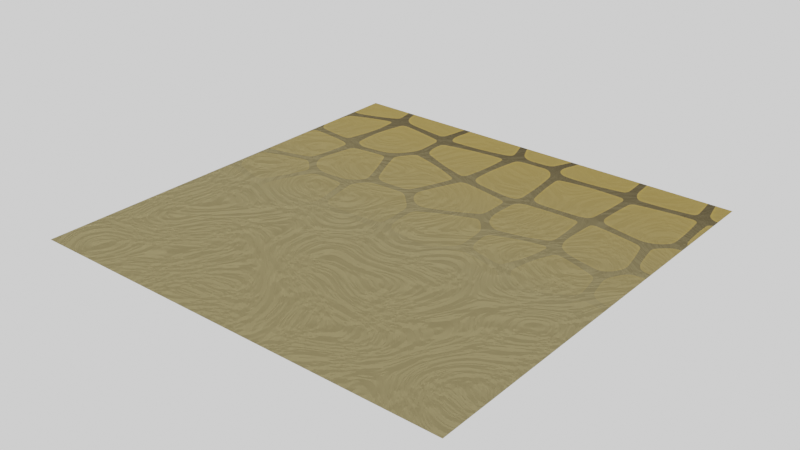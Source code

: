 # Source: sandRoad.blend  (saved by Blender 3.6.11; exported with 4.5.12 LTS)
import bpy
from mathutils import Matrix  # noqa: F401  (used for matrix-valued properties, if any)

bpy.ops.wm.read_factory_settings(use_empty=True)
scene = bpy.context.scene
scene.name = 'Scene'

# ---- collections
col_collection = bpy.data.collections.new('Collection'); scene.collection.children.link(col_collection)
col_collection.hide_render = True

# ---- images (referenced by path relative to the original .blend; pixels are not part of the script)
import os
ASSET_DIR = os.environ.get("B2B_ASSET_DIR", "")  # directory of the original .blend (textures are referenced by path, not embedded)
HERE = os.path.dirname(os.path.abspath(__file__))  # packed textures are extracted next to this script under _unpacked/

def load_image(name, relpath, width, height, colorspace="sRGB"):
    """Load a texture the original file referenced (path relative to the .blend, or extracted next to this script)."""
    p = next((c for c in (os.path.join(HERE, relpath), os.path.join(ASSET_DIR, relpath)) if relpath and os.path.exists(c)), "")
    if p:
        img = bpy.data.images.load(p, check_existing=True)
        img.name = name
    else:  # same state as the original file: an image datablock whose file is absent (Cycles renders it pink)
        img = bpy.data.images.new(name, width, height)
        img.source = "FILE"
        img.filepath = "//" + (relpath or name)
    img.colorspace_settings.name = colorspace
    return img
img_normalmap = load_image('NormalMap', 'NormalMap.png', 1024, 1024, 'sRGB')

# ---- materials (node trees are filled in below, after node groups)
mat_material_001 = bpy.data.materials.new('Material.001')
mat_material = bpy.data.materials.new('Material')
mat_material.alpha_threshold = 0.0
mat_material.roughness = 0.5
mat_material.line_color = (0.0, 0.0, 0.0, 1.0)

# ---- material node trees
mat_material_001.use_nodes = True; mat_material_001.node_tree.nodes.clear()
_N = mat_material_001.node_tree.nodes; _L = mat_material_001.node_tree.links
n0 = _N.new('NodeFrame'); n0.name = 'Frame'; n0.location = (-368, -466)
n0.label = 'Bricks'
n0.width = 797
n1 = _N.new('NodeFrame'); n1.name = 'Frame.002'; n1.location = (-388, 609)
n1.label = 'Clobber'
n1.width = 1463
n2 = _N.new('NodeFrame'); n2.name = 'Frame.001'; n2.location = (795, -42)
n2.label = 'Sand'
n2.width = 552
n3 = _N.new('ShaderNodeBsdfToon'); n3.name = 'Toon BSDF'; n3.location = (1630, -498)
n3.inputs[0].default_value = (0.5395, 0.4452, 0.2159, 1.0)
n3.inputs[1].default_value = 0.9877
n3.inputs[2].default_value = 0.7778
n4 = _N.new('ShaderNodeMixShader'); n4.name = 'Mix Shader'; n4.location = (1874, -635)
n4.width = 162
n5 = _N.new('ShaderNodeTexCoord'); n5.name = 'Texture Coordinate.003'; n5.location = (-1121, 91)
n6 = _N.new('ShaderNodeBsdfDiffuse'); n6.name = 'Diffuse BSDF'; n6.location = (617, -40)
n7 = _N.new('ShaderNodeTexCoord'); n7.name = 'Texture Coordinate'; n7.location = (30, -181)
n8 = _N.new('ShaderNodeBump'); n8.name = 'Bump'; n8.location = (446, -198)
n8.inputs[0].default_value = 0.1733
n8.inputs[1].default_value = 1.0
n8.inputs[2].default_value = 1.0
n9 = _N.new('ShaderNodeTexBrick'); n9.name = 'Brick Texture'; n9.location = (230, -65)
n9.width = 168
n9.squash = 1.05
n9.inputs[1].default_value = (0.7991, 0.7991, 0.7991, 1.0)
n9.inputs[4].default_value = 2.76
n9.inputs[5].default_value = 0.01
n9.inputs[6].default_value = 0.0
n10 = _N.new('ShaderNodeOutputMaterial'); n10.name = 'Material Output'; n10.location = (1771, 168)
n11 = _N.new('ShaderNodeBsdfAnisotropic'); n11.name = 'Glossy BSDF'; n11.location = (1154, 324)
n11.distribution = 'GGX'
n11.inputs[1].default_value = 1.0
n12 = _N.new('ShaderNodeMixShader'); n12.name = 'Mix Shader.001'; n12.location = (1578, 178)
n13 = _N.new('ShaderNodeTexCoord'); n13.name = 'Texture Coordinate.001'; n13.location = (30, -312)
n14 = _N.new('ShaderNodeTexVoronoi'); n14.name = 'Voronoi Texture.001'; n14.location = (446, -158)
n14.hide = True
n14.voronoi_dimensions = '2D'
n14.feature = 'SMOOTH_F1'
n14.inputs[2].default_value = 1.0
n14.inputs[6].default_value = 0.5
n14.inputs[8].default_value = 0.5
n15 = _N.new('ShaderNodeTexVoronoi'); n15.name = 'Voronoi Texture.002'; n15.location = (445, -99)
n15.hide = True
n15.voronoi_dimensions = '2D'
n15.inputs[2].default_value = 1.0
n15.inputs[6].default_value = 0.2
n15.inputs[8].default_value = 0.5
n16 = _N.new('ShaderNodeMapping'); n16.name = 'Mapping'; n16.location = (276, -40)
n16.inputs[3].default_value = (3.1, 3.2, 1.0)
n17 = _N.new('ShaderNodeTexVoronoi'); n17.name = 'Voronoi Texture'; n17.location = (440, -240)
n17.voronoi_dimensions = '2D'
n17.distance = 'CHEBYCHEV'
n17.feature = 'SMOOTH_F1'
n17.inputs[2].default_value = 0.0
n17.inputs[6].default_value = 0.82
n17.inputs[8].default_value = 0.0
n18 = _N.new('ShaderNodeMath'); n18.name = 'Math'; n18.location = (634, -287)
n18.operation = 'POWER'
n18.inputs[1].default_value = 3.0
n19 = _N.new('ShaderNodeMath'); n19.name = 'Math.001'; n19.location = (628, -71)
n19.operation = 'SUBTRACT'
n20 = _N.new('ShaderNodeMapRange'); n20.name = 'Map Range'; n20.location = (802, -51)
n20.inputs[2].default_value = 0.02
n20.inputs[3].default_value = 1.0
n20.inputs[4].default_value = 0.29
n21 = _N.new('ShaderNodeMapping'); n21.name = 'Mapping.001'; n21.location = (1245, 753)
n21.inputs[1].default_value = (1.61, 0.0, 0.0)
n21.inputs[2].default_value = (0.0, 0.0, 1.571)
n21.inputs[3].default_value = (0.8, 1.39, 1.0)
n22 = _N.new('ShaderNodeTexGradient'); n22.name = 'Gradient Texture'; n22.location = (1438, 664)
n23 = _N.new('ShaderNodeMath'); n23.name = 'Math.002'; n23.location = (982, -191)
n23.operation = 'MULTIPLY_ADD'
n24 = _N.new('ShaderNodeValToRGB'); n24.name = 'Color Ramp'; n24.location = (1194, -257)
while len(n24.color_ramp.elements) > 1: n24.color_ramp.elements.remove(n24.color_ramp.elements[-1])
n24.color_ramp.elements[0].position = 0.1709; n24.color_ramp.elements[0].color = (0.09926, 0.07792, 0.05165, 1.0)
_e = n24.color_ramp.elements.new(0.2036); _e.color = (1.0, 0.6601, 0.1423, 1.0)
_e = n24.color_ramp.elements.new(1.0); _e.color = (0.3338, 0.2763, 0.1359, 1.0)
n25 = _N.new('ShaderNodeTexNoise'); n25.name = 'Noise Texture'; n25.location = (30, -112)
n25.noise_dimensions = '2D'
n25.inputs[2].default_value = 4.2
n25.inputs[8].default_value = -8.3
n26 = _N.new('ShaderNodeBump'); n26.name = 'Bump.001'; n26.location = (208, -98)
n26.inputs[0].default_value = 0.3133
n26.inputs[1].default_value = 9.8
n26.inputs[2].default_value = 1.0
n27 = _N.new('ShaderNodeBsdfDiffuse'); n27.name = 'Diffuse BSDF.001'; n27.location = (372, -40)
n27.inputs[0].default_value = (0.3313, 0.2743, 0.135, 1.0)
n27.inputs[1].default_value = 1.0
n28 = _N.new('ShaderNodeTexImage'); n28.name = 'Image Texture'; n28.location = (1610, -49)
n28.image = img_normalmap
n29 = _N.new('ShaderNodeTexCoord'); n29.name = 'Texture Coordinate.002'; n29.location = (1075, 704)
n6.parent = n0
n7.parent = n0
n8.parent = n0
n9.parent = n0
n13.parent = n1
n14.parent = n1
n15.parent = n1
n16.parent = n1
n17.parent = n1
n18.parent = n1
n19.parent = n1
n20.parent = n1
n23.parent = n1
n24.parent = n1
n25.parent = n2
n26.parent = n2
n27.parent = n2
_L.new(n3.outputs[0], n4.inputs[1])
_L.new(n9.outputs[1], n8.inputs[3])
_L.new(n8.outputs[0], n6.inputs[2])
_L.new(n7.outputs[0], n9.inputs[0])
_L.new(n25.outputs[0], n26.inputs[3])
_L.new(n27.outputs[0], n12.inputs[2])
_L.new(n22.outputs[1], n12.inputs[0])
_L.new(n21.outputs[0], n22.inputs[0])
_L.new(n29.outputs[0], n21.inputs[0])
_L.new(n9.outputs[0], n6.inputs[0])
_L.new(n13.outputs[3], n17.inputs[0])
_L.new(n17.outputs[0], n18.inputs[0])
_L.new(n24.outputs[0], n11.inputs[0])
_L.new(n15.outputs[0], n19.inputs[0])
_L.new(n14.outputs[0], n19.inputs[1])
_L.new(n19.outputs[0], n20.inputs[0])
_L.new(n20.outputs[0], n23.inputs[0])
_L.new(n18.outputs[0], n23.inputs[2])
_L.new(n23.outputs[0], n24.inputs[0])
_L.new(n13.outputs[3], n16.inputs[0])
_L.new(n16.outputs[0], n14.inputs[0])
_L.new(n16.outputs[0], n15.inputs[0])
_L.new(n11.outputs[0], n12.inputs[1])
_L.new(n12.outputs[0], n10.inputs[0])
_L.new(n26.outputs[0], n27.inputs[2])
n10.is_active_output = True
mat_material.use_nodes = True; mat_material.node_tree.nodes.clear()
_N = mat_material.node_tree.nodes; _L = mat_material.node_tree.links
n0 = _N.new('ShaderNodeOutputMaterial'); n0.name = 'Material Output'; n0.location = (300, 300)
n1 = _N.new('ShaderNodeBsdfPrincipled'); n1.name = 'Principled BSDF'; n1.location = (10, 300)
n1.distribution = 'GGX'
n1.subsurface_method = 'RANDOM_WALK_SKIN'
n1.inputs[3].default_value = 1.45
n1.inputs[27].default_value = (0.0, 0.0, 0.0, 1.0)
n1.inputs[28].default_value = 1.0
_L.new(n1.outputs[0], n0.inputs[0])
n0.is_active_output = True

# ---- world
world_world = bpy.data.worlds.new('World'); scene.world = world_world
world_world.use_nodes = True; world_world.node_tree.nodes.clear()
_N = world_world.node_tree.nodes; _L = world_world.node_tree.links
n0 = _N.new('ShaderNodeOutputWorld'); n0.name = 'World Output'; n0.location = (300, 300)
n1 = _N.new('ShaderNodeBackground'); n1.name = 'Background'; n1.location = (10, 300)
n1.inputs[0].default_value = (1.0, 1.0, 1.0, 1.0)
_L.new(n1.outputs[0], n0.inputs[0])
n0.is_active_output = True
world_world.color = (0.05088, 0.05088, 0.05088)
world_world.use_sun_shadow = False
world_world.sun_shadow_jitter_overblur = 0.0

# ---- meshes
me_plane = bpy.data.meshes.new('Plane')
me_plane.from_pydata([(-1.0, -1.0, 0.0), (1.0, -1.0, 0.0), (-1.0, 1.0, 0.0), (1.0, 1.0, 0.0)], [], [(0, 1, 3, 2)])
_uv = me_plane.uv_layers.new(name='UVMap')
_uv.uv.foreach_set('vector', [0.0, 0.0, 1.0, 0.0, 1.0, 1.0, 0.0, 1.0])
me_plane.materials.append(mat_material_001)
me_plane.update()
me_cube = bpy.data.meshes.new('Cube')
me_cube.from_pydata([(1.0, 1.0, 1.0), (1.0, 1.0, -1.0), (1.0, -1.0, 1.0), (1.0, -1.0, -1.0), (-1.0, 1.0, 1.0), (-1.0, 1.0, -1.0), (-1.0, -1.0, 1.0), (-1.0, -1.0, -1.0)], [], [(0, 4, 6, 2), (3, 2, 6, 7), (7, 6, 4, 5), (5, 1, 3, 7), (1, 0, 2, 3), (5, 4, 0, 1)])
_uv = me_cube.uv_layers.new(name='UVMap')
_uv.uv.foreach_set('vector', [0.625, 0.5, 0.875, 0.5, 0.875, 0.75, 0.625, 0.75, 0.375, 0.75, 0.625, 0.75, 0.625, 1.0, 0.375, 1.0, 0.375, 0.0, 0.625, 0.0, 0.625, 0.25, 0.375, 0.25, 0.125, 0.5, 0.375, 0.5, 0.375, 0.75, 0.125, 0.75, 0.375, 0.5, 0.625, 0.5, 0.625, 0.75, 0.375, 0.75, 0.375, 0.25, 0.625, 0.25, 0.625, 0.5, 0.375, 0.5])
me_cube.materials.append(mat_material)
me_cube.use_mirror_vertex_groups = False
me_cube.update()

# ---- objects
ob_plane = bpy.data.objects.new('Plane', me_plane)
ob_cube = bpy.data.objects.new('Cube', me_cube)

# ---- transforms, parenting, visibility, modifiers, constraints
ob_plane.location = (3.372, 0.0, 0.0)
ob_cube.location = (0.0, 0.0, 0.0)
ob_cube.lock_rotations_4d = False
ob_cube.empty_display_type = 'ARROWS'
ob_cube.hide_render = True
ob_cube.lineart.crease_threshold = 0.0

# ---- collection membership
scene.collection.objects.link(ob_plane)
col_collection.objects.link(ob_cube)

# ---- scene / render settings (as saved in the file)
scene.frame_start = 1; scene.frame_end = 250; scene.frame_set(1)
scene.render.engine = 'CYCLES'
scene.cycles.sampling_pattern = 'TABULATED_SOBOL'
scene.cycles.bake_type = 'NORMAL'
scene.view_settings.view_transform = 'Filmic'
bpy.context.view_layer.update()

# ---- added for rendering (the .blend has no active camera): camera
cam_auto = bpy.data.cameras.new('AutoCamera')
cam_auto.lens = 50.0
cam_auto.sensor_width = 36.0
cam_auto.clip_end = 1000.0
ob_auto_camera = bpy.data.objects.new('AutoCamera', cam_auto)
scene.collection.objects.link(ob_auto_camera)
ob_auto_camera.location = (5.9889, -3.14032, 2.09354)
ob_auto_camera.rotation_euler = (1.09748, -7.21219e-08, 0.694738)
scene.camera = ob_auto_camera
bpy.context.view_layer.update()
